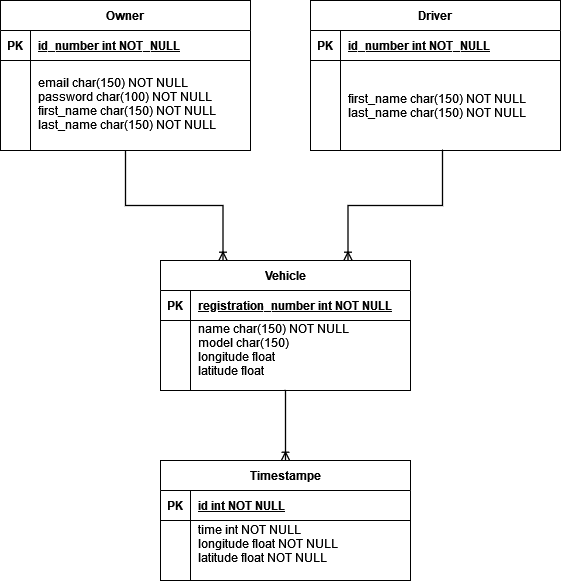

The diagram above was exported from draw.io. Its source (the exported page's mxGraphModel, read from the mxfile embedded in the PNG):
<mxGraphModel dx="836" dy="751" grid="1" gridSize="10" guides="1" tooltips="1" connect="1" arrows="1" fold="1" page="1" pageScale="1" pageWidth="850" pageHeight="1100" math="0" shadow="0" extFonts="Permanent Marker^https://fonts.googleapis.com/css?family=Permanent+Marker">
  <root>
    <mxCell id="0" />
    <mxCell id="1" parent="0" />
    <mxCell id="C-vyLk0tnHw3VtMMgP7b-12" value="" style="edgeStyle=orthogonalEdgeStyle;endArrow=ERoneToMany;startArrow=none;endFill=0;startFill=0;entryX=0.5;entryY=0;entryDx=0;entryDy=0;rounded=0;jumpStyle=none;strokeWidth=1.3;targetPerimeterSpacing=-1;exitX=0.504;exitY=1;exitDx=0;exitDy=0;exitPerimeter=0;" parent="1" source="C-vyLk0tnHw3VtMMgP7b-6" target="C-vyLk0tnHw3VtMMgP7b-13" edge="1">
      <mxGeometry width="100" height="100" relative="1" as="geometry">
        <mxPoint x="205" y="450" as="sourcePoint" />
        <mxPoint x="460" y="205" as="targetPoint" />
        <Array as="points">
          <mxPoint x="365" y="420" />
        </Array>
      </mxGeometry>
    </mxCell>
    <mxCell id="gZnvWOxRc15DzjUQuH-a-14" style="edgeStyle=orthogonalEdgeStyle;rounded=0;jumpStyle=none;orthogonalLoop=1;jettySize=auto;html=1;exitX=0.75;exitY=0;exitDx=0;exitDy=0;entryX=0.528;entryY=0.989;entryDx=0;entryDy=0;entryPerimeter=0;startArrow=ERoneToMany;startFill=0;endArrow=none;endFill=0;targetPerimeterSpacing=-1;strokeWidth=1.3;" edge="1" parent="1" source="C-vyLk0tnHw3VtMMgP7b-2" target="gZnvWOxRc15DzjUQuH-a-19">
      <mxGeometry relative="1" as="geometry">
        <mxPoint x="522" y="170.99" as="targetPoint" />
      </mxGeometry>
    </mxCell>
    <mxCell id="C-vyLk0tnHw3VtMMgP7b-2" value="Vehicle" style="shape=table;startSize=30;container=1;collapsible=1;childLayout=tableLayout;fixedRows=1;rowLines=0;fontStyle=1;align=center;resizeLast=1;" parent="1" vertex="1">
      <mxGeometry x="240" y="290" width="250" height="130" as="geometry" />
    </mxCell>
    <mxCell id="C-vyLk0tnHw3VtMMgP7b-3" value="" style="shape=partialRectangle;collapsible=0;dropTarget=0;pointerEvents=0;fillColor=none;points=[[0,0.5],[1,0.5]];portConstraint=eastwest;top=0;left=0;right=0;bottom=1;" parent="C-vyLk0tnHw3VtMMgP7b-2" vertex="1">
      <mxGeometry y="30" width="250" height="30" as="geometry" />
    </mxCell>
    <mxCell id="C-vyLk0tnHw3VtMMgP7b-4" value="PK" style="shape=partialRectangle;overflow=hidden;connectable=0;fillColor=none;top=0;left=0;bottom=0;right=0;fontStyle=1;" parent="C-vyLk0tnHw3VtMMgP7b-3" vertex="1">
      <mxGeometry width="30" height="30" as="geometry">
        <mxRectangle width="30" height="30" as="alternateBounds" />
      </mxGeometry>
    </mxCell>
    <mxCell id="C-vyLk0tnHw3VtMMgP7b-5" value="registration_number int NOT NULL" style="shape=partialRectangle;overflow=hidden;connectable=0;fillColor=none;top=0;left=0;bottom=0;right=0;align=left;spacingLeft=6;fontStyle=5;" parent="C-vyLk0tnHw3VtMMgP7b-3" vertex="1">
      <mxGeometry x="30" width="220" height="30" as="geometry">
        <mxRectangle width="220" height="30" as="alternateBounds" />
      </mxGeometry>
    </mxCell>
    <mxCell id="C-vyLk0tnHw3VtMMgP7b-6" value="" style="shape=partialRectangle;collapsible=0;dropTarget=0;pointerEvents=0;fillColor=none;points=[[0,0.5],[1,0.5]];portConstraint=eastwest;top=0;left=0;right=0;bottom=0;" parent="C-vyLk0tnHw3VtMMgP7b-2" vertex="1">
      <mxGeometry y="60" width="250" height="70" as="geometry" />
    </mxCell>
    <mxCell id="C-vyLk0tnHw3VtMMgP7b-7" value="" style="shape=partialRectangle;overflow=hidden;connectable=0;fillColor=none;top=0;left=0;bottom=0;right=0;" parent="C-vyLk0tnHw3VtMMgP7b-6" vertex="1">
      <mxGeometry width="30" height="70" as="geometry">
        <mxRectangle width="30" height="70" as="alternateBounds" />
      </mxGeometry>
    </mxCell>
    <mxCell id="C-vyLk0tnHw3VtMMgP7b-8" value="name char(150) NOT NULL&#10;model char(150)&#10;longitude float&#10;latitude float&#10;&#10;" style="shape=partialRectangle;overflow=hidden;connectable=0;fillColor=none;top=0;left=0;bottom=0;right=0;align=left;spacingLeft=6;" parent="C-vyLk0tnHw3VtMMgP7b-6" vertex="1">
      <mxGeometry x="30" width="220" height="70" as="geometry">
        <mxRectangle width="220" height="70" as="alternateBounds" />
      </mxGeometry>
    </mxCell>
    <mxCell id="C-vyLk0tnHw3VtMMgP7b-13" value="Timestampe" style="shape=table;startSize=30;container=1;collapsible=1;childLayout=tableLayout;fixedRows=1;rowLines=0;fontStyle=1;align=center;resizeLast=1;" parent="1" vertex="1">
      <mxGeometry x="240" y="490" width="250" height="120" as="geometry" />
    </mxCell>
    <mxCell id="C-vyLk0tnHw3VtMMgP7b-14" value="" style="shape=partialRectangle;collapsible=0;dropTarget=0;pointerEvents=0;fillColor=none;points=[[0,0.5],[1,0.5]];portConstraint=eastwest;top=0;left=0;right=0;bottom=1;" parent="C-vyLk0tnHw3VtMMgP7b-13" vertex="1">
      <mxGeometry y="30" width="250" height="30" as="geometry" />
    </mxCell>
    <mxCell id="C-vyLk0tnHw3VtMMgP7b-15" value="PK" style="shape=partialRectangle;overflow=hidden;connectable=0;fillColor=none;top=0;left=0;bottom=0;right=0;fontStyle=1;" parent="C-vyLk0tnHw3VtMMgP7b-14" vertex="1">
      <mxGeometry width="30" height="30" as="geometry">
        <mxRectangle width="30" height="30" as="alternateBounds" />
      </mxGeometry>
    </mxCell>
    <mxCell id="C-vyLk0tnHw3VtMMgP7b-16" value="id int NOT NULL " style="shape=partialRectangle;overflow=hidden;connectable=0;fillColor=none;top=0;left=0;bottom=0;right=0;align=left;spacingLeft=6;fontStyle=5;" parent="C-vyLk0tnHw3VtMMgP7b-14" vertex="1">
      <mxGeometry x="30" width="220" height="30" as="geometry">
        <mxRectangle width="220" height="30" as="alternateBounds" />
      </mxGeometry>
    </mxCell>
    <mxCell id="C-vyLk0tnHw3VtMMgP7b-17" value="" style="shape=partialRectangle;collapsible=0;dropTarget=0;pointerEvents=0;fillColor=none;points=[[0,0.5],[1,0.5]];portConstraint=eastwest;top=0;left=0;right=0;bottom=0;" parent="C-vyLk0tnHw3VtMMgP7b-13" vertex="1">
      <mxGeometry y="60" width="250" height="60" as="geometry" />
    </mxCell>
    <mxCell id="C-vyLk0tnHw3VtMMgP7b-18" value="" style="shape=partialRectangle;overflow=hidden;connectable=0;fillColor=none;top=0;left=0;bottom=0;right=0;" parent="C-vyLk0tnHw3VtMMgP7b-17" vertex="1">
      <mxGeometry width="30" height="60" as="geometry">
        <mxRectangle width="30" height="60" as="alternateBounds" />
      </mxGeometry>
    </mxCell>
    <mxCell id="C-vyLk0tnHw3VtMMgP7b-19" value="time int NOT NULL&#10;longitude float NOT NULL&#10;latitude float NOT NULL&#10;" style="shape=partialRectangle;overflow=hidden;connectable=0;fillColor=none;top=0;left=0;bottom=0;right=0;align=left;spacingLeft=6;" parent="C-vyLk0tnHw3VtMMgP7b-17" vertex="1">
      <mxGeometry x="30" width="220" height="60" as="geometry">
        <mxRectangle width="220" height="60" as="alternateBounds" />
      </mxGeometry>
    </mxCell>
    <mxCell id="C-vyLk0tnHw3VtMMgP7b-23" value="Owner" style="shape=table;startSize=30;container=1;collapsible=1;childLayout=tableLayout;fixedRows=1;rowLines=0;fontStyle=1;align=center;resizeLast=1;" parent="1" vertex="1">
      <mxGeometry x="80" y="30" width="250" height="150" as="geometry" />
    </mxCell>
    <mxCell id="C-vyLk0tnHw3VtMMgP7b-24" value="" style="shape=partialRectangle;collapsible=0;dropTarget=0;pointerEvents=0;fillColor=none;points=[[0,0.5],[1,0.5]];portConstraint=eastwest;top=0;left=0;right=0;bottom=1;" parent="C-vyLk0tnHw3VtMMgP7b-23" vertex="1">
      <mxGeometry y="30" width="250" height="30" as="geometry" />
    </mxCell>
    <mxCell id="C-vyLk0tnHw3VtMMgP7b-25" value="PK" style="shape=partialRectangle;overflow=hidden;connectable=0;fillColor=none;top=0;left=0;bottom=0;right=0;fontStyle=1;" parent="C-vyLk0tnHw3VtMMgP7b-24" vertex="1">
      <mxGeometry width="30" height="30" as="geometry">
        <mxRectangle width="30" height="30" as="alternateBounds" />
      </mxGeometry>
    </mxCell>
    <mxCell id="C-vyLk0tnHw3VtMMgP7b-26" value="id_number int NOT_NULL" style="shape=partialRectangle;overflow=hidden;connectable=0;fillColor=none;top=0;left=0;bottom=0;right=0;align=left;spacingLeft=6;fontStyle=5;" parent="C-vyLk0tnHw3VtMMgP7b-24" vertex="1">
      <mxGeometry x="30" width="220" height="30" as="geometry">
        <mxRectangle width="220" height="30" as="alternateBounds" />
      </mxGeometry>
    </mxCell>
    <mxCell id="C-vyLk0tnHw3VtMMgP7b-27" value="" style="shape=partialRectangle;collapsible=0;dropTarget=0;pointerEvents=0;fillColor=none;points=[[0,0.5],[1,0.5]];portConstraint=eastwest;top=0;left=0;right=0;bottom=0;" parent="C-vyLk0tnHw3VtMMgP7b-23" vertex="1">
      <mxGeometry y="60" width="250" height="90" as="geometry" />
    </mxCell>
    <mxCell id="C-vyLk0tnHw3VtMMgP7b-28" value="" style="shape=partialRectangle;overflow=hidden;connectable=0;fillColor=none;top=0;left=0;bottom=0;right=0;" parent="C-vyLk0tnHw3VtMMgP7b-27" vertex="1">
      <mxGeometry width="30" height="90" as="geometry">
        <mxRectangle width="30" height="90" as="alternateBounds" />
      </mxGeometry>
    </mxCell>
    <mxCell id="C-vyLk0tnHw3VtMMgP7b-29" value="&#10;email char(150) NOT NULL&#10;password char(100) NOT NULL&#10;first_name char(150) NOT NULL&#10;last_name char(150) NOT NULL&#10;&#10;&#10;" style="shape=partialRectangle;overflow=hidden;connectable=0;fillColor=none;top=0;left=0;bottom=0;right=0;align=left;spacingLeft=6;" parent="C-vyLk0tnHw3VtMMgP7b-27" vertex="1">
      <mxGeometry x="30" width="220" height="90" as="geometry">
        <mxRectangle width="220" height="90" as="alternateBounds" />
      </mxGeometry>
    </mxCell>
    <mxCell id="gZnvWOxRc15DzjUQuH-a-15" value="Driver" style="shape=table;startSize=30;container=1;collapsible=1;childLayout=tableLayout;fixedRows=1;rowLines=0;fontStyle=1;align=center;resizeLast=1;" vertex="1" parent="1">
      <mxGeometry x="390" y="30" width="250" height="150" as="geometry" />
    </mxCell>
    <mxCell id="gZnvWOxRc15DzjUQuH-a-16" value="" style="shape=partialRectangle;collapsible=0;dropTarget=0;pointerEvents=0;fillColor=none;points=[[0,0.5],[1,0.5]];portConstraint=eastwest;top=0;left=0;right=0;bottom=1;" vertex="1" parent="gZnvWOxRc15DzjUQuH-a-15">
      <mxGeometry y="30" width="250" height="30" as="geometry" />
    </mxCell>
    <mxCell id="gZnvWOxRc15DzjUQuH-a-17" value="PK" style="shape=partialRectangle;overflow=hidden;connectable=0;fillColor=none;top=0;left=0;bottom=0;right=0;fontStyle=1;" vertex="1" parent="gZnvWOxRc15DzjUQuH-a-16">
      <mxGeometry width="30" height="30" as="geometry">
        <mxRectangle width="30" height="30" as="alternateBounds" />
      </mxGeometry>
    </mxCell>
    <mxCell id="gZnvWOxRc15DzjUQuH-a-18" value="id_number int NOT_NULL" style="shape=partialRectangle;overflow=hidden;connectable=0;fillColor=none;top=0;left=0;bottom=0;right=0;align=left;spacingLeft=6;fontStyle=5;" vertex="1" parent="gZnvWOxRc15DzjUQuH-a-16">
      <mxGeometry x="30" width="220" height="30" as="geometry">
        <mxRectangle width="220" height="30" as="alternateBounds" />
      </mxGeometry>
    </mxCell>
    <mxCell id="gZnvWOxRc15DzjUQuH-a-19" value="" style="shape=partialRectangle;collapsible=0;dropTarget=0;pointerEvents=0;fillColor=none;points=[[0,0.5],[1,0.5]];portConstraint=eastwest;top=0;left=0;right=0;bottom=0;" vertex="1" parent="gZnvWOxRc15DzjUQuH-a-15">
      <mxGeometry y="60" width="250" height="90" as="geometry" />
    </mxCell>
    <mxCell id="gZnvWOxRc15DzjUQuH-a-20" value="" style="shape=partialRectangle;overflow=hidden;connectable=0;fillColor=none;top=0;left=0;bottom=0;right=0;" vertex="1" parent="gZnvWOxRc15DzjUQuH-a-19">
      <mxGeometry width="30" height="90" as="geometry">
        <mxRectangle width="30" height="90" as="alternateBounds" />
      </mxGeometry>
    </mxCell>
    <mxCell id="gZnvWOxRc15DzjUQuH-a-21" value="first_name char(150) NOT NULL&#10;last_name char(150) NOT NULL" style="shape=partialRectangle;overflow=hidden;connectable=0;fillColor=none;top=0;left=0;bottom=0;right=0;align=left;spacingLeft=6;" vertex="1" parent="gZnvWOxRc15DzjUQuH-a-19">
      <mxGeometry x="30" width="220" height="90" as="geometry">
        <mxRectangle width="220" height="90" as="alternateBounds" />
      </mxGeometry>
    </mxCell>
    <mxCell id="gZnvWOxRc15DzjUQuH-a-22" value="" style="endArrow=none;html=1;rounded=0;strokeWidth=1.3;jumpStyle=none;exitX=0.25;exitY=0;exitDx=0;exitDy=0;endFill=0;startArrow=ERoneToMany;startFill=0;edgeStyle=orthogonalEdgeStyle;" edge="1" parent="1" source="C-vyLk0tnHw3VtMMgP7b-2">
      <mxGeometry width="50" height="50" relative="1" as="geometry">
        <mxPoint x="302.5" y="290" as="sourcePoint" />
        <mxPoint x="205" y="180" as="targetPoint" />
        <Array as="points">
          <mxPoint x="303" y="235" />
          <mxPoint x="205" y="235" />
        </Array>
      </mxGeometry>
    </mxCell>
  </root>
</mxGraphModel>